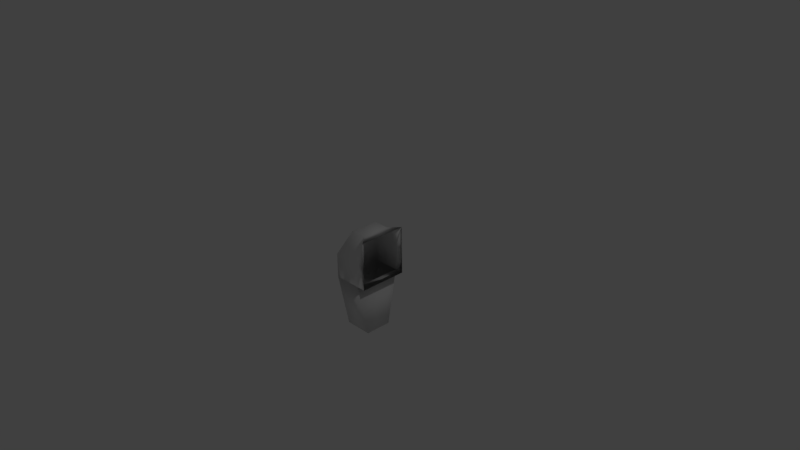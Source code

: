 # Source: upper-arm-right.blend  (saved by Blender 2.77.0; exported with 4.5.12 LTS)
import bpy
from mathutils import Matrix  # noqa: F401  (used for matrix-valued properties, if any)

bpy.ops.wm.read_factory_settings(use_empty=True)
scene = bpy.context.scene
scene.name = 'Scene'

# ---- collections
col_collection_1 = bpy.data.collections.new('Collection 1'); scene.collection.children.link(col_collection_1)

# ---- materials (node trees are filled in below, after node groups)
mat_material = bpy.data.materials.new('Material')
mat_material.alpha_threshold = 0.0
mat_material.use_transparent_shadow = False
mat_material.roughness = 0.5
mat_material.line_color = (0.0, 0.0, 0.0, 1.0)

# ---- material node trees

# ---- world
world_world = bpy.data.worlds.new('World'); scene.world = world_world
world_world.color = (0.05088, 0.05088, 0.05088)
world_world.use_sun_shadow = False
world_world.sun_shadow_jitter_overblur = 0.0
world_world.cycles.sampling_method = 'MANUAL'

# ---- cameras
cam_camera = bpy.data.cameras.new('Camera')
cam_camera.clip_end = 100.0
cam_camera.lens = 35.0
cam_camera.sensor_width = 32.0
cam_camera.sensor_height = 18.0
cam_camera.ortho_scale = 7.314
cam_camera.dof.focus_distance = 0.0
cam_camera.dof.aperture_fstop = 128.0

# ---- lights
light_lamp = bpy.data.lights.new('Lamp', 'POINT')
light_lamp.transmission_factor = 0.0
light_lamp.cutoff_distance = 30.0
light_lamp.energy = 100.0
light_lamp.shadow_buffer_clip_start = 1.001
light_lamp.shadow_soft_size = 0.1
light_lamp.shadow_maximum_resolution = 0.006
light_lamp.use_absolute_resolution = True

# ---- meshes
me_cube = bpy.data.meshes.new('Cube')
me_cube.from_pydata([(0.7564, -0.3333, 3.024), (-0.7564, -0.3333, 3.024), (-0.7564, 0.3333, 3.024), (-0.7564, -0.3333, 2.357), (-0.7564, 0.3333, 2.357), (0.7564, -0.3333, 3.024), (-0.7564, -0.3333, 3.024), (-0.7564, 0.3333, 3.024), (-0.7564, -0.3333, 2.357), (-0.7564, 0.3333, 2.357), (0.7564, 0.3333, 2.357), (0.7547, -0.3333, 3.024), (-0.7547, -0.3333, 3.024), (-0.7547, 0.3333, 3.024), (-0.7547, -0.3333, 2.357), (-0.7547, 0.3333, 2.357), (0.7547, 0.3333, 2.357), (-1.109, -0.1941, 3.024), (-1.109, 0.1941, 3.024), (-1.265, -0.3333, 2.357), (-1.265, 0.3333, 2.357), (1.265, 0.3333, 2.357), (1.265, -0.3333, 2.357), (-0.7547, 1.788e-07, 3.024), (-0.7547, 2.384e-07, 2.357), (-0.7547, -0.3333, 2.691), (-0.7547, 0.3333, 2.691), (-1.109, 3.576e-07, 3.024), (-1.265, 4.172e-07, 2.357), (-1.265, -0.3333, 2.691), (-1.265, 0.3333, 2.691), (-0.8784, 0.3333, 2.357), (-0.8784, 0.1941, 3.024), (-0.8784, -0.3333, 2.357), (-0.8784, -0.1941, 3.024), (1.265, -8.643e-07, 2.357), (0.8784, 0.3333, 2.357), (0.8784, -0.3333, 2.357), (0.8784, -6.407e-07, 2.357), (-0.8784, 2.682e-07, 3.024), (-0.8784, -0.3333, 2.691), (-0.8784, 3.278e-07, 2.357), (-1.265, 3.874e-07, 2.691), (-0.8784, 0.3333, 2.691), (-1.265, 4.172e-07, 2.357), (-1.265, 0.3333, 2.357), (-0.8784, 0.3333, 2.357), (-0.8784, -0.3333, 2.357), (-1.265, -0.3333, 2.357), (1.265, -8.643e-07, 2.357), (1.265, -0.3333, 2.357), (0.8784, -0.3333, 2.357), (1.265, 0.3333, 2.357), (0.8784, 0.3333, 2.357), (0.8784, -6.407e-07, 2.357), (-0.8784, 3.278e-07, 2.357), (-1.265, 4.172e-07, 2.357), (-1.265, 0.3333, 2.357), (-0.8784, 0.3333, 2.357), (-0.8784, -0.3333, 2.357), (-1.265, -0.3333, 2.357), (1.265, -8.643e-07, 2.357), (1.265, -0.3333, 2.357), (0.8784, -0.3333, 2.357), (1.265, 0.3333, 2.357), (0.8784, 0.3333, 2.357), (0.8784, -6.407e-07, 2.357), (-0.8784, 3.278e-07, 2.357), (-1.265, 1.432e-07, 1.587), (-1.265, 0.1835, 1.587), (-0.8784, 0.1835, 1.587), (-0.8784, -0.1835, 1.587), (-1.265, -0.1835, 1.587), (-0.8784, 9.399e-08, 1.587)], [(5, 0), (5, 11), (10, 16), (62, 50), (51, 63), (38, 54), (51, 37), (50, 22), (36, 53), (49, 35), (52, 21), (54, 66), (49, 61), (64, 52), (53, 65)], [(2, 4, 9, 7), (9, 8, 14, 24, 15), (7, 9, 15, 26, 13), (1, 2, 7, 6), (4, 3, 8, 9), (3, 1, 6, 8), (43, 31, 20, 30), (8, 6, 12, 25, 14), (6, 7, 13, 23, 12), (42, 27, 18, 30), (40, 34, 17, 29), (39, 32, 18, 27), (31, 41, 55, 46), (34, 39, 27, 17), (12, 23, 39, 34), (23, 13, 32, 39), (33, 40, 29, 19), (14, 25, 40, 33), (25, 12, 34, 40), (19, 28, 44, 48), (15, 24, 41, 31), (24, 14, 33, 41), (28, 42, 30, 20), (19, 29, 42, 28), (29, 17, 27, 42), (32, 43, 30, 18), (13, 26, 43, 32), (26, 15, 31, 43), (46, 55, 67, 58), (48, 44, 56, 60), (45, 46, 58, 57), (41, 33, 47, 55), (33, 19, 48, 47), (20, 31, 46, 45), (28, 20, 45, 44), (60, 56, 68, 72), (57, 58, 70, 69), (47, 48, 60, 59), (55, 47, 59, 67), (44, 45, 57, 56), (58, 67, 73, 70), (59, 60, 72, 71), (67, 59, 71, 73), (56, 57, 69, 68), (69, 70, 73, 71, 72, 68)])
me_cube.polygons.foreach_set('use_smooth', [True] * 45)
me_cube.materials.append(mat_material)
me_cube.use_remesh_preserve_volume = False
me_cube.use_remesh_preserve_attributes = False
me_cube.use_mirror_vertex_groups = False
me_cube.update()

# ---- objects
ob_cube = bpy.data.objects.new('Cube', me_cube)
ob_lamp = bpy.data.objects.new('Lamp', light_lamp)
ob_camera = bpy.data.objects.new('Camera', cam_camera)

# ---- transforms, parenting, visibility, modifiers, constraints
ob_cube.location = (0.9314, 0.0, -2.691)
ob_cube.lock_rotations_4d = False
ob_cube.empty_display_type = 'ARROWS'
ob_cube.lineart.crease_threshold = 0.0
ob_lamp.location = (4.076, 1.005, 5.904)
ob_lamp.rotation_euler = (0.6503, 0.05522, 1.866)
ob_lamp.lock_rotations_4d = False
ob_lamp.empty_display_type = 'ARROWS'
ob_lamp.color = (0.0, 0.0, 0.0, 0.0)
ob_lamp.lineart.crease_threshold = 0.0
ob_camera.location = (7.481, -6.508, 5.344)
ob_camera.rotation_euler = (1.109, 0.01082, 0.8149)
ob_camera.lock_rotations_4d = False
ob_camera.empty_display_type = 'ARROWS'
ob_camera.color = (0.0, 0.0, 0.0, 0.0)
ob_camera.display_type = 'WIRE'
ob_camera.lineart.crease_threshold = 0.0

# ---- collection membership
col_collection_1.objects.link(ob_cube)
col_collection_1.objects.link(ob_lamp)
col_collection_1.objects.link(ob_camera)

# ---- scene / render settings (as saved in the file)
scene.camera = ob_camera
scene.frame_start = 1; scene.frame_end = 250; scene.frame_set(1)
scene.render.engine = 'BLENDER_EEVEE_NEXT'
scene.render.resolution_percentage = 50
scene.render.dither_intensity = 0.0
scene.cycles.use_denoising = False
scene.cycles.samples = 128
scene.cycles.sampling_pattern = 'TABULATED_SOBOL'
scene.cycles.light_sampling_threshold = 0.0
scene.cycles.use_adaptive_sampling = False
scene.cycles.use_light_tree = False
scene.cycles.blur_glossy = 0.0
scene.cycles.sample_clamp_indirect = 0.0
scene.view_settings.view_transform = 'Standard'
bpy.context.view_layer.update()
